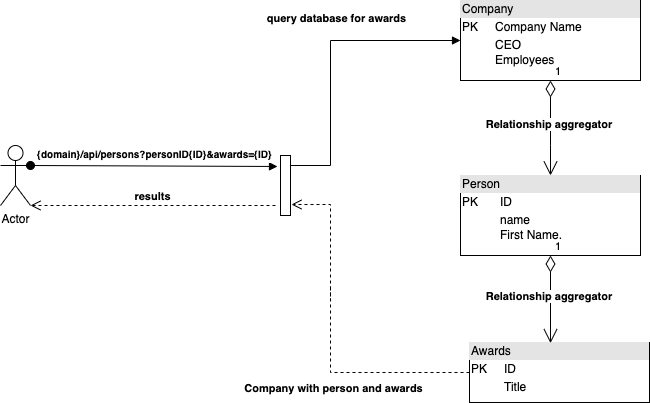

The diagram above was exported from draw.io. Its source (the exported page's mxGraphModel, read from the mxfile embedded in the PNG):
<mxGraphModel dx="1298" dy="752" grid="1" gridSize="10" guides="1" tooltips="1" connect="1" arrows="1" fold="1" page="1" pageScale="1" pageWidth="827" pageHeight="1169" math="0" shadow="0">
  <root>
    <mxCell id="0" />
    <mxCell id="1" parent="0" />
    <mxCell id="S4Gys9gD5zhe-_y86bip-2" value="Actor" style="shape=umlActor;verticalLabelPosition=bottom;verticalAlign=top;html=1;" vertex="1" parent="1">
      <mxGeometry x="83" y="260" width="30" height="60" as="geometry" />
    </mxCell>
    <mxCell id="S4Gys9gD5zhe-_y86bip-5" value="" style="html=1;points=[];perimeter=orthogonalPerimeter;" vertex="1" parent="1">
      <mxGeometry x="363" y="270" width="10" height="60" as="geometry" />
    </mxCell>
    <mxCell id="S4Gys9gD5zhe-_y86bip-8" value="&lt;h6 style=&quot;margin: 0in ; font-family: &amp;#34;calibri&amp;#34; , sans-serif&quot;&gt;&lt;p class=&quot;MsoNormal&quot; style=&quot;margin: 0in ; font-family: &amp;#34;calibri&amp;#34; , sans-serif&quot;&gt;&lt;font style=&quot;font-size: 10px&quot;&gt;{domain}/api/persons?personID{ID}&amp;amp;awards={ID}&lt;/font&gt;&lt;span style=&quot;font-size: 12pt ; font-weight: 400&quot;&gt;&lt;/span&gt;&lt;/p&gt;&lt;/h6&gt;&lt;p class=&quot;MsoNormal&quot; style=&quot;margin: 0in ; font-size: 12pt ; font-family: &amp;#34;calibri&amp;#34; , sans-serif&quot;&gt;&lt;/p&gt;" style="html=1;verticalAlign=bottom;startArrow=oval;startFill=1;endArrow=block;startSize=8;rounded=0;entryX=-0.3;entryY=0.183;entryDx=0;entryDy=0;entryPerimeter=0;exitX=1;exitY=0.3333333333333333;exitDx=0;exitDy=0;exitPerimeter=0;" edge="1" parent="1" source="S4Gys9gD5zhe-_y86bip-2" target="S4Gys9gD5zhe-_y86bip-5">
      <mxGeometry width="60" relative="1" as="geometry">
        <mxPoint x="243" y="280" as="sourcePoint" />
        <mxPoint x="303" y="280" as="targetPoint" />
      </mxGeometry>
    </mxCell>
    <mxCell id="S4Gys9gD5zhe-_y86bip-11" value="&lt;div style=&quot;box-sizing: border-box ; width: 100% ; background: #e4e4e4 ; padding: 2px&quot;&gt;Person&lt;/div&gt;&lt;table style=&quot;width: 100% ; font-size: 1em&quot; cellpadding=&quot;2&quot; cellspacing=&quot;0&quot;&gt;&lt;tbody&gt;&lt;tr&gt;&lt;td&gt;PK&lt;/td&gt;&lt;td&gt;ID&lt;/td&gt;&lt;/tr&gt;&lt;tr&gt;&lt;td&gt;&lt;br&gt;&lt;/td&gt;&lt;td&gt;name&lt;br&gt;First Name.&amp;nbsp; &amp;nbsp;&lt;/td&gt;&lt;/tr&gt;&lt;tr&gt;&lt;td&gt;&lt;/td&gt;&lt;td&gt;&lt;br&gt;&lt;/td&gt;&lt;/tr&gt;&lt;/tbody&gt;&lt;/table&gt;" style="verticalAlign=top;align=left;overflow=fill;html=1;" vertex="1" parent="1">
      <mxGeometry x="543" y="290" width="180" height="80" as="geometry" />
    </mxCell>
    <mxCell id="S4Gys9gD5zhe-_y86bip-14" value="&lt;b&gt;query database for awards&lt;/b&gt;" style="html=1;verticalAlign=bottom;endArrow=block;rounded=0;entryX=0;entryY=0.5;entryDx=0;entryDy=0;" edge="1" parent="1" target="S4Gys9gD5zhe-_y86bip-21">
      <mxGeometry x="0.1565" y="13" width="80" relative="1" as="geometry">
        <mxPoint x="373" y="280" as="sourcePoint" />
        <mxPoint x="540" y="200" as="targetPoint" />
        <Array as="points">
          <mxPoint x="413" y="280" />
          <mxPoint x="413" y="155" />
        </Array>
        <mxPoint as="offset" />
      </mxGeometry>
    </mxCell>
    <mxCell id="S4Gys9gD5zhe-_y86bip-15" value="&lt;b&gt;Company with person and awards&lt;/b&gt;" style="html=1;verticalAlign=bottom;endArrow=open;dashed=1;endSize=8;rounded=0;exitX=0;exitY=0.5;exitDx=0;exitDy=0;entryX=1.1;entryY=0.817;entryDx=0;entryDy=0;entryPerimeter=0;" edge="1" parent="1" source="S4Gys9gD5zhe-_y86bip-17" target="S4Gys9gD5zhe-_y86bip-5">
      <mxGeometry x="-0.2774" y="25" relative="1" as="geometry">
        <mxPoint x="513" y="320" as="sourcePoint" />
        <mxPoint x="433" y="320" as="targetPoint" />
        <Array as="points">
          <mxPoint x="413" y="487" />
          <mxPoint x="413" y="400" />
          <mxPoint x="413" y="415" />
          <mxPoint x="413" y="319" />
        </Array>
        <mxPoint as="offset" />
      </mxGeometry>
    </mxCell>
    <mxCell id="S4Gys9gD5zhe-_y86bip-16" value="&lt;b&gt;results&lt;/b&gt;" style="html=1;verticalAlign=bottom;endArrow=open;dashed=1;endSize=8;rounded=0;entryX=1;entryY=1;entryDx=0;entryDy=0;entryPerimeter=0;" edge="1" parent="1" target="S4Gys9gD5zhe-_y86bip-2">
      <mxGeometry relative="1" as="geometry">
        <mxPoint x="358" y="320" as="sourcePoint" />
        <mxPoint x="248" y="320" as="targetPoint" />
      </mxGeometry>
    </mxCell>
    <mxCell id="S4Gys9gD5zhe-_y86bip-17" value="&lt;div style=&quot;box-sizing: border-box ; width: 100% ; background: #e4e4e4 ; padding: 2px&quot;&gt;Awards&lt;/div&gt;&lt;table style=&quot;width: 100% ; font-size: 1em&quot; cellpadding=&quot;2&quot; cellspacing=&quot;0&quot;&gt;&lt;tbody&gt;&lt;tr&gt;&lt;td&gt;PK&lt;/td&gt;&lt;td&gt;ID&amp;nbsp; &amp;nbsp; &amp;nbsp; &amp;nbsp; &amp;nbsp; &amp;nbsp; &amp;nbsp; &amp;nbsp; &amp;nbsp; &amp;nbsp; &amp;nbsp; &amp;nbsp;&lt;/td&gt;&lt;/tr&gt;&lt;tr&gt;&lt;td&gt;&lt;br&gt;&lt;/td&gt;&lt;td&gt;Title&lt;/td&gt;&lt;/tr&gt;&lt;/tbody&gt;&lt;/table&gt;" style="verticalAlign=top;align=left;overflow=fill;html=1;" vertex="1" parent="1">
      <mxGeometry x="552" y="457" width="180" height="60" as="geometry" />
    </mxCell>
    <mxCell id="S4Gys9gD5zhe-_y86bip-19" value="1" style="endArrow=open;html=1;endSize=12;startArrow=diamondThin;startSize=14;startFill=0;edgeStyle=orthogonalEdgeStyle;align=left;verticalAlign=bottom;rounded=0;fontSize=11;entryX=0.45;entryY=0.011;entryDx=0;entryDy=0;entryPerimeter=0;exitX=0.5;exitY=1;exitDx=0;exitDy=0;" edge="1" parent="1" source="S4Gys9gD5zhe-_y86bip-11" target="S4Gys9gD5zhe-_y86bip-17">
      <mxGeometry x="-1" y="3" relative="1" as="geometry">
        <mxPoint x="633" y="280" as="sourcePoint" />
        <mxPoint x="793" y="280" as="targetPoint" />
      </mxGeometry>
    </mxCell>
    <mxCell id="S4Gys9gD5zhe-_y86bip-20" value="&lt;b&gt;Relationship aggregator&amp;nbsp;&lt;/b&gt;" style="edgeLabel;html=1;align=center;verticalAlign=middle;resizable=0;points=[];fontSize=11;" vertex="1" connectable="0" parent="S4Gys9gD5zhe-_y86bip-19">
      <mxGeometry x="-0.0878" y="-1" relative="1" as="geometry">
        <mxPoint as="offset" />
      </mxGeometry>
    </mxCell>
    <mxCell id="S4Gys9gD5zhe-_y86bip-21" value="&lt;div style=&quot;box-sizing: border-box ; width: 100% ; background: #e4e4e4 ; padding: 2px&quot;&gt;Company&lt;/div&gt;&lt;table style=&quot;width: 100% ; font-size: 1em&quot; cellpadding=&quot;2&quot; cellspacing=&quot;0&quot;&gt;&lt;tbody&gt;&lt;tr&gt;&lt;td&gt;PK&lt;/td&gt;&lt;td&gt;Company Name&lt;/td&gt;&lt;/tr&gt;&lt;tr&gt;&lt;td&gt;&lt;br&gt;&lt;/td&gt;&lt;td&gt;CEO&lt;br&gt;Employees&lt;/td&gt;&lt;/tr&gt;&lt;tr&gt;&lt;td&gt;&lt;/td&gt;&lt;td&gt;&lt;br&gt;&lt;/td&gt;&lt;/tr&gt;&lt;/tbody&gt;&lt;/table&gt;" style="verticalAlign=top;align=left;overflow=fill;html=1;" vertex="1" parent="1">
      <mxGeometry x="543" y="115" width="180" height="80" as="geometry" />
    </mxCell>
    <mxCell id="S4Gys9gD5zhe-_y86bip-23" value="1" style="endArrow=open;html=1;endSize=12;startArrow=diamondThin;startSize=14;startFill=0;edgeStyle=orthogonalEdgeStyle;align=left;verticalAlign=bottom;rounded=0;fontSize=11;entryX=0.5;entryY=0;entryDx=0;entryDy=0;exitX=0.5;exitY=1;exitDx=0;exitDy=0;" edge="1" parent="1" source="S4Gys9gD5zhe-_y86bip-21" target="S4Gys9gD5zhe-_y86bip-11">
      <mxGeometry x="-1" y="3" relative="1" as="geometry">
        <mxPoint x="643" y="380" as="sourcePoint" />
        <mxPoint x="643" y="460.6600000000001" as="targetPoint" />
        <Array as="points">
          <mxPoint x="633" y="260" />
          <mxPoint x="633" y="260" />
        </Array>
      </mxGeometry>
    </mxCell>
    <mxCell id="S4Gys9gD5zhe-_y86bip-24" value="&lt;b&gt;Relationship aggregator&amp;nbsp;&lt;/b&gt;" style="edgeLabel;html=1;align=center;verticalAlign=middle;resizable=0;points=[];fontSize=11;" vertex="1" connectable="0" parent="S4Gys9gD5zhe-_y86bip-23">
      <mxGeometry x="-0.0878" y="-1" relative="1" as="geometry">
        <mxPoint as="offset" />
      </mxGeometry>
    </mxCell>
  </root>
</mxGraphModel>